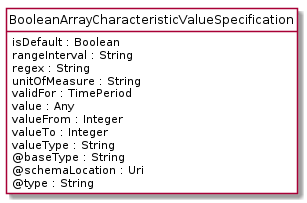

The diagram above was rendered by PlantUML. Its source (embedded in the PNG):
@startuml
hide circle
hide methods
hide stereotype
show <<Enumeration>> stereotype
skinparam class {
   BackgroundColor<<Enumeration>> #E6F5F7
   BackgroundColor<<Ref>> #FFFFE0
   BackgroundColor<<Pivot>> #FFFFFFF
   BackgroundColor<<SimpleType>> #E2F0DA
   BackgroundColor #FCF2E3
}

class BooleanArrayCharacteristicValueSpecification <<Pivot>> {
    isDefault : Boolean
    rangeInterval : String
    regex : String
    unitOfMeasure : String
    validFor : TimePeriod
    value : Any
    valueFrom : Integer
    valueTo : Integer
    valueType : String
    @baseType : String
    @schemaLocation : Uri
    @type : String
}


@enduml